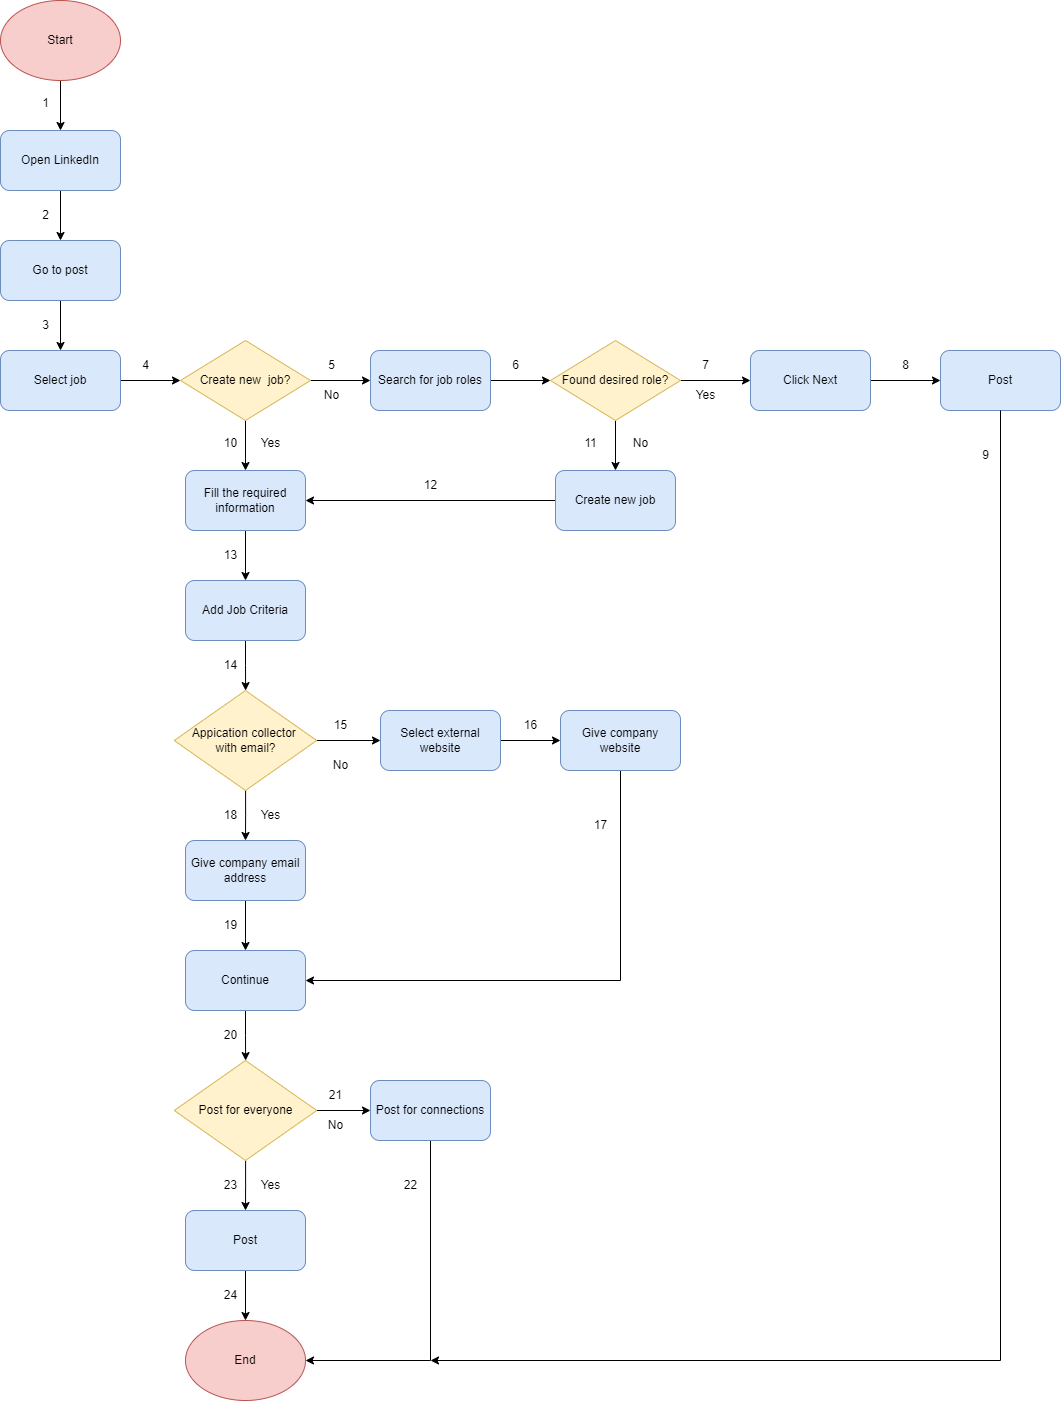

The diagram above was exported from draw.io. Its source (the exported page's mxGraphModel, read from the mxfile embedded in the PNG):
<mxGraphModel dx="1914" dy="1038" grid="1" gridSize="10" guides="1" tooltips="1" connect="1" arrows="1" fold="1" page="1" pageScale="1" pageWidth="850" pageHeight="1100" math="0" shadow="0">
  <root>
    <mxCell id="0" />
    <mxCell id="1" parent="0" />
    <mxCell id="GRMmmIgCWsTg24t24DnC-3" value="" style="edgeStyle=orthogonalEdgeStyle;rounded=0;orthogonalLoop=1;jettySize=auto;html=1;" parent="1" source="GRMmmIgCWsTg24t24DnC-1" target="GRMmmIgCWsTg24t24DnC-2" edge="1">
      <mxGeometry relative="1" as="geometry" />
    </mxCell>
    <mxCell id="GRMmmIgCWsTg24t24DnC-1" value="Start" style="ellipse;whiteSpace=wrap;html=1;fillColor=#f8cecc;strokeColor=#b85450;" parent="1" vertex="1">
      <mxGeometry x="70" y="50" width="120" height="80" as="geometry" />
    </mxCell>
    <mxCell id="GRMmmIgCWsTg24t24DnC-5" value="" style="edgeStyle=orthogonalEdgeStyle;rounded=0;orthogonalLoop=1;jettySize=auto;html=1;" parent="1" source="GRMmmIgCWsTg24t24DnC-2" target="GRMmmIgCWsTg24t24DnC-4" edge="1">
      <mxGeometry relative="1" as="geometry" />
    </mxCell>
    <mxCell id="GRMmmIgCWsTg24t24DnC-2" value="Open LinkedIn" style="rounded=1;whiteSpace=wrap;html=1;fillColor=#dae8fc;strokeColor=#6c8ebf;" parent="1" vertex="1">
      <mxGeometry x="70" y="180" width="120" height="60" as="geometry" />
    </mxCell>
    <mxCell id="GRMmmIgCWsTg24t24DnC-7" value="" style="edgeStyle=orthogonalEdgeStyle;rounded=0;orthogonalLoop=1;jettySize=auto;html=1;" parent="1" source="GRMmmIgCWsTg24t24DnC-4" target="GRMmmIgCWsTg24t24DnC-6" edge="1">
      <mxGeometry relative="1" as="geometry" />
    </mxCell>
    <mxCell id="GRMmmIgCWsTg24t24DnC-4" value="Go to post" style="rounded=1;whiteSpace=wrap;html=1;fillColor=#dae8fc;strokeColor=#6c8ebf;" parent="1" vertex="1">
      <mxGeometry x="70" y="290" width="120" height="60" as="geometry" />
    </mxCell>
    <mxCell id="GRMmmIgCWsTg24t24DnC-9" value="" style="edgeStyle=orthogonalEdgeStyle;rounded=0;orthogonalLoop=1;jettySize=auto;html=1;" parent="1" source="GRMmmIgCWsTg24t24DnC-6" target="GRMmmIgCWsTg24t24DnC-8" edge="1">
      <mxGeometry relative="1" as="geometry" />
    </mxCell>
    <mxCell id="GRMmmIgCWsTg24t24DnC-6" value="Select job" style="rounded=1;whiteSpace=wrap;html=1;fillColor=#dae8fc;strokeColor=#6c8ebf;" parent="1" vertex="1">
      <mxGeometry x="70" y="400" width="120" height="60" as="geometry" />
    </mxCell>
    <mxCell id="GRMmmIgCWsTg24t24DnC-11" value="" style="edgeStyle=orthogonalEdgeStyle;rounded=0;orthogonalLoop=1;jettySize=auto;html=1;" parent="1" source="GRMmmIgCWsTg24t24DnC-8" target="GRMmmIgCWsTg24t24DnC-10" edge="1">
      <mxGeometry relative="1" as="geometry" />
    </mxCell>
    <mxCell id="GRMmmIgCWsTg24t24DnC-13" value="" style="edgeStyle=orthogonalEdgeStyle;rounded=0;orthogonalLoop=1;jettySize=auto;html=1;" parent="1" source="GRMmmIgCWsTg24t24DnC-8" target="GRMmmIgCWsTg24t24DnC-12" edge="1">
      <mxGeometry relative="1" as="geometry" />
    </mxCell>
    <mxCell id="GRMmmIgCWsTg24t24DnC-8" value="Create new&amp;nbsp; job?" style="rhombus;whiteSpace=wrap;html=1;fillColor=#fff2cc;strokeColor=#d6b656;" parent="1" vertex="1">
      <mxGeometry x="250" y="390" width="130" height="80" as="geometry" />
    </mxCell>
    <mxCell id="GRMmmIgCWsTg24t24DnC-24" value="" style="edgeStyle=orthogonalEdgeStyle;rounded=0;orthogonalLoop=1;jettySize=auto;html=1;" parent="1" source="GRMmmIgCWsTg24t24DnC-10" target="GRMmmIgCWsTg24t24DnC-23" edge="1">
      <mxGeometry relative="1" as="geometry" />
    </mxCell>
    <mxCell id="GRMmmIgCWsTg24t24DnC-10" value="Fill the required information" style="rounded=1;whiteSpace=wrap;html=1;fillColor=#dae8fc;strokeColor=#6c8ebf;" parent="1" vertex="1">
      <mxGeometry x="255" y="520" width="120" height="60" as="geometry" />
    </mxCell>
    <mxCell id="GRMmmIgCWsTg24t24DnC-15" value="" style="edgeStyle=orthogonalEdgeStyle;rounded=0;orthogonalLoop=1;jettySize=auto;html=1;" parent="1" source="GRMmmIgCWsTg24t24DnC-12" target="GRMmmIgCWsTg24t24DnC-14" edge="1">
      <mxGeometry relative="1" as="geometry" />
    </mxCell>
    <mxCell id="GRMmmIgCWsTg24t24DnC-12" value="Search for job roles" style="rounded=1;whiteSpace=wrap;html=1;fillColor=#dae8fc;strokeColor=#6c8ebf;" parent="1" vertex="1">
      <mxGeometry x="440" y="400" width="120" height="60" as="geometry" />
    </mxCell>
    <mxCell id="GRMmmIgCWsTg24t24DnC-19" value="" style="edgeStyle=orthogonalEdgeStyle;rounded=0;orthogonalLoop=1;jettySize=auto;html=1;" parent="1" source="GRMmmIgCWsTg24t24DnC-14" target="GRMmmIgCWsTg24t24DnC-18" edge="1">
      <mxGeometry relative="1" as="geometry" />
    </mxCell>
    <mxCell id="GRMmmIgCWsTg24t24DnC-61" value="" style="edgeStyle=orthogonalEdgeStyle;rounded=0;orthogonalLoop=1;jettySize=auto;html=1;" parent="1" source="GRMmmIgCWsTg24t24DnC-14" target="GRMmmIgCWsTg24t24DnC-60" edge="1">
      <mxGeometry relative="1" as="geometry" />
    </mxCell>
    <mxCell id="GRMmmIgCWsTg24t24DnC-14" value="Found desired role?" style="rhombus;whiteSpace=wrap;html=1;fillColor=#fff2cc;strokeColor=#d6b656;" parent="1" vertex="1">
      <mxGeometry x="620" y="390" width="130" height="80" as="geometry" />
    </mxCell>
    <mxCell id="GRMmmIgCWsTg24t24DnC-21" value="" style="edgeStyle=orthogonalEdgeStyle;rounded=0;orthogonalLoop=1;jettySize=auto;html=1;" parent="1" source="GRMmmIgCWsTg24t24DnC-18" target="GRMmmIgCWsTg24t24DnC-20" edge="1">
      <mxGeometry relative="1" as="geometry" />
    </mxCell>
    <mxCell id="GRMmmIgCWsTg24t24DnC-18" value="Click Next" style="rounded=1;whiteSpace=wrap;html=1;fillColor=#dae8fc;strokeColor=#6c8ebf;" parent="1" vertex="1">
      <mxGeometry x="820" y="400" width="120" height="60" as="geometry" />
    </mxCell>
    <mxCell id="GRMmmIgCWsTg24t24DnC-20" value="Post" style="rounded=1;whiteSpace=wrap;html=1;fillColor=#dae8fc;strokeColor=#6c8ebf;" parent="1" vertex="1">
      <mxGeometry x="1010" y="400" width="120" height="60" as="geometry" />
    </mxCell>
    <mxCell id="GRMmmIgCWsTg24t24DnC-26" value="" style="edgeStyle=orthogonalEdgeStyle;rounded=0;orthogonalLoop=1;jettySize=auto;html=1;" parent="1" source="GRMmmIgCWsTg24t24DnC-23" target="GRMmmIgCWsTg24t24DnC-25" edge="1">
      <mxGeometry relative="1" as="geometry" />
    </mxCell>
    <mxCell id="GRMmmIgCWsTg24t24DnC-23" value="Add Job Criteria" style="rounded=1;whiteSpace=wrap;html=1;fillColor=#dae8fc;strokeColor=#6c8ebf;" parent="1" vertex="1">
      <mxGeometry x="255" y="630" width="120" height="60" as="geometry" />
    </mxCell>
    <mxCell id="GRMmmIgCWsTg24t24DnC-28" value="" style="edgeStyle=orthogonalEdgeStyle;rounded=0;orthogonalLoop=1;jettySize=auto;html=1;" parent="1" source="GRMmmIgCWsTg24t24DnC-25" edge="1">
      <mxGeometry relative="1" as="geometry">
        <mxPoint x="315" y="890" as="targetPoint" />
      </mxGeometry>
    </mxCell>
    <mxCell id="GRMmmIgCWsTg24t24DnC-30" value="" style="edgeStyle=orthogonalEdgeStyle;rounded=0;orthogonalLoop=1;jettySize=auto;html=1;" parent="1" source="GRMmmIgCWsTg24t24DnC-25" target="GRMmmIgCWsTg24t24DnC-29" edge="1">
      <mxGeometry relative="1" as="geometry" />
    </mxCell>
    <mxCell id="GRMmmIgCWsTg24t24DnC-25" value="Appication collector&amp;nbsp;&lt;br&gt;with email?" style="rhombus;whiteSpace=wrap;html=1;fillColor=#fff2cc;strokeColor=#d6b656;" parent="1" vertex="1">
      <mxGeometry x="243.75" y="740" width="142.5" height="100" as="geometry" />
    </mxCell>
    <mxCell id="GRMmmIgCWsTg24t24DnC-34" value="" style="edgeStyle=orthogonalEdgeStyle;rounded=0;orthogonalLoop=1;jettySize=auto;html=1;" parent="1" source="GRMmmIgCWsTg24t24DnC-29" target="GRMmmIgCWsTg24t24DnC-33" edge="1">
      <mxGeometry relative="1" as="geometry" />
    </mxCell>
    <mxCell id="GRMmmIgCWsTg24t24DnC-29" value="Select external website" style="rounded=1;whiteSpace=wrap;html=1;fillColor=#dae8fc;strokeColor=#6c8ebf;" parent="1" vertex="1">
      <mxGeometry x="450" y="760" width="120" height="60" as="geometry" />
    </mxCell>
    <mxCell id="GRMmmIgCWsTg24t24DnC-36" value="" style="edgeStyle=orthogonalEdgeStyle;rounded=0;orthogonalLoop=1;jettySize=auto;html=1;" parent="1" source="GRMmmIgCWsTg24t24DnC-32" target="GRMmmIgCWsTg24t24DnC-35" edge="1">
      <mxGeometry relative="1" as="geometry" />
    </mxCell>
    <mxCell id="GRMmmIgCWsTg24t24DnC-32" value="Give company email address" style="rounded=1;whiteSpace=wrap;html=1;fillColor=#dae8fc;strokeColor=#6c8ebf;" parent="1" vertex="1">
      <mxGeometry x="255" y="890" width="120" height="60" as="geometry" />
    </mxCell>
    <mxCell id="GRMmmIgCWsTg24t24DnC-37" style="edgeStyle=orthogonalEdgeStyle;rounded=0;orthogonalLoop=1;jettySize=auto;html=1;entryX=1;entryY=0.5;entryDx=0;entryDy=0;" parent="1" source="GRMmmIgCWsTg24t24DnC-33" target="GRMmmIgCWsTg24t24DnC-35" edge="1">
      <mxGeometry relative="1" as="geometry">
        <Array as="points">
          <mxPoint x="690" y="1030" />
        </Array>
      </mxGeometry>
    </mxCell>
    <mxCell id="GRMmmIgCWsTg24t24DnC-33" value="Give company website" style="whiteSpace=wrap;html=1;rounded=1;fillColor=#dae8fc;strokeColor=#6c8ebf;" parent="1" vertex="1">
      <mxGeometry x="630" y="760" width="120" height="60" as="geometry" />
    </mxCell>
    <mxCell id="GRMmmIgCWsTg24t24DnC-39" value="" style="edgeStyle=orthogonalEdgeStyle;rounded=0;orthogonalLoop=1;jettySize=auto;html=1;" parent="1" source="GRMmmIgCWsTg24t24DnC-35" target="GRMmmIgCWsTg24t24DnC-38" edge="1">
      <mxGeometry relative="1" as="geometry" />
    </mxCell>
    <mxCell id="GRMmmIgCWsTg24t24DnC-35" value="Continue" style="rounded=1;whiteSpace=wrap;html=1;fillColor=#dae8fc;strokeColor=#6c8ebf;" parent="1" vertex="1">
      <mxGeometry x="255" y="1000" width="120" height="60" as="geometry" />
    </mxCell>
    <mxCell id="GRMmmIgCWsTg24t24DnC-41" value="" style="edgeStyle=orthogonalEdgeStyle;rounded=0;orthogonalLoop=1;jettySize=auto;html=1;" parent="1" source="GRMmmIgCWsTg24t24DnC-38" target="GRMmmIgCWsTg24t24DnC-40" edge="1">
      <mxGeometry relative="1" as="geometry" />
    </mxCell>
    <mxCell id="GRMmmIgCWsTg24t24DnC-43" value="" style="edgeStyle=orthogonalEdgeStyle;rounded=0;orthogonalLoop=1;jettySize=auto;html=1;" parent="1" source="GRMmmIgCWsTg24t24DnC-38" target="GRMmmIgCWsTg24t24DnC-42" edge="1">
      <mxGeometry relative="1" as="geometry" />
    </mxCell>
    <mxCell id="GRMmmIgCWsTg24t24DnC-38" value="Post for everyone" style="rhombus;whiteSpace=wrap;html=1;fillColor=#fff2cc;strokeColor=#d6b656;" parent="1" vertex="1">
      <mxGeometry x="243.75" y="1110" width="142.5" height="100" as="geometry" />
    </mxCell>
    <mxCell id="GRMmmIgCWsTg24t24DnC-45" value="" style="edgeStyle=orthogonalEdgeStyle;rounded=0;orthogonalLoop=1;jettySize=auto;html=1;" parent="1" source="GRMmmIgCWsTg24t24DnC-40" target="GRMmmIgCWsTg24t24DnC-44" edge="1">
      <mxGeometry relative="1" as="geometry" />
    </mxCell>
    <mxCell id="GRMmmIgCWsTg24t24DnC-40" value="Post" style="rounded=1;whiteSpace=wrap;html=1;fillColor=#dae8fc;strokeColor=#6c8ebf;" parent="1" vertex="1">
      <mxGeometry x="255" y="1260" width="120" height="60" as="geometry" />
    </mxCell>
    <mxCell id="GRMmmIgCWsTg24t24DnC-46" style="edgeStyle=orthogonalEdgeStyle;rounded=0;orthogonalLoop=1;jettySize=auto;html=1;entryX=1;entryY=0.5;entryDx=0;entryDy=0;" parent="1" source="GRMmmIgCWsTg24t24DnC-42" target="GRMmmIgCWsTg24t24DnC-44" edge="1">
      <mxGeometry relative="1" as="geometry">
        <Array as="points">
          <mxPoint x="500" y="1410" />
        </Array>
      </mxGeometry>
    </mxCell>
    <mxCell id="GRMmmIgCWsTg24t24DnC-42" value="Post for connections" style="rounded=1;whiteSpace=wrap;html=1;fillColor=#dae8fc;strokeColor=#6c8ebf;" parent="1" vertex="1">
      <mxGeometry x="440" y="1130" width="120" height="60" as="geometry" />
    </mxCell>
    <mxCell id="GRMmmIgCWsTg24t24DnC-44" value="End" style="ellipse;whiteSpace=wrap;html=1;fillColor=#f8cecc;strokeColor=#b85450;" parent="1" vertex="1">
      <mxGeometry x="255" y="1370" width="120" height="80" as="geometry" />
    </mxCell>
    <mxCell id="GRMmmIgCWsTg24t24DnC-49" style="edgeStyle=orthogonalEdgeStyle;rounded=0;orthogonalLoop=1;jettySize=auto;html=1;exitX=0.5;exitY=1;exitDx=0;exitDy=0;" parent="1" source="GRMmmIgCWsTg24t24DnC-20" edge="1">
      <mxGeometry relative="1" as="geometry">
        <mxPoint x="500" y="1410" as="targetPoint" />
        <mxPoint x="1080" y="470" as="sourcePoint" />
        <Array as="points">
          <mxPoint x="1070" y="1410" />
        </Array>
      </mxGeometry>
    </mxCell>
    <mxCell id="GRMmmIgCWsTg24t24DnC-50" value="1" style="text;html=1;align=center;verticalAlign=middle;resizable=0;points=[];autosize=1;strokeColor=none;fillColor=none;" parent="1" vertex="1">
      <mxGeometry x="100" y="138" width="30" height="30" as="geometry" />
    </mxCell>
    <mxCell id="GRMmmIgCWsTg24t24DnC-51" value="2" style="text;html=1;align=center;verticalAlign=middle;resizable=0;points=[];autosize=1;strokeColor=none;fillColor=none;" parent="1" vertex="1">
      <mxGeometry x="100" y="250" width="30" height="30" as="geometry" />
    </mxCell>
    <mxCell id="GRMmmIgCWsTg24t24DnC-52" value="3" style="text;html=1;align=center;verticalAlign=middle;resizable=0;points=[];autosize=1;strokeColor=none;fillColor=none;" parent="1" vertex="1">
      <mxGeometry x="100" y="360" width="30" height="30" as="geometry" />
    </mxCell>
    <mxCell id="GRMmmIgCWsTg24t24DnC-53" value="4" style="text;html=1;align=center;verticalAlign=middle;resizable=0;points=[];autosize=1;strokeColor=none;fillColor=none;" parent="1" vertex="1">
      <mxGeometry x="200" y="400" width="30" height="30" as="geometry" />
    </mxCell>
    <mxCell id="GRMmmIgCWsTg24t24DnC-54" value="5" style="text;html=1;align=center;verticalAlign=middle;resizable=0;points=[];autosize=1;strokeColor=none;fillColor=none;" parent="1" vertex="1">
      <mxGeometry x="386.25" y="400" width="30" height="30" as="geometry" />
    </mxCell>
    <mxCell id="GRMmmIgCWsTg24t24DnC-55" value="6" style="text;html=1;align=center;verticalAlign=middle;resizable=0;points=[];autosize=1;strokeColor=none;fillColor=none;" parent="1" vertex="1">
      <mxGeometry x="570" y="400" width="30" height="30" as="geometry" />
    </mxCell>
    <mxCell id="GRMmmIgCWsTg24t24DnC-56" value="7" style="text;html=1;align=center;verticalAlign=middle;resizable=0;points=[];autosize=1;strokeColor=none;fillColor=none;" parent="1" vertex="1">
      <mxGeometry x="760" y="400" width="30" height="30" as="geometry" />
    </mxCell>
    <mxCell id="GRMmmIgCWsTg24t24DnC-57" value="8" style="text;html=1;align=center;verticalAlign=middle;resizable=0;points=[];autosize=1;strokeColor=none;fillColor=none;" parent="1" vertex="1">
      <mxGeometry x="960" y="400" width="30" height="30" as="geometry" />
    </mxCell>
    <mxCell id="GRMmmIgCWsTg24t24DnC-58" value="9" style="text;html=1;align=center;verticalAlign=middle;resizable=0;points=[];autosize=1;strokeColor=none;fillColor=none;" parent="1" vertex="1">
      <mxGeometry x="1040" y="490" width="30" height="30" as="geometry" />
    </mxCell>
    <mxCell id="GRMmmIgCWsTg24t24DnC-59" value="10" style="text;html=1;align=center;verticalAlign=middle;resizable=0;points=[];autosize=1;strokeColor=none;fillColor=none;" parent="1" vertex="1">
      <mxGeometry x="280" y="478" width="40" height="30" as="geometry" />
    </mxCell>
    <mxCell id="GRMmmIgCWsTg24t24DnC-62" style="edgeStyle=orthogonalEdgeStyle;rounded=0;orthogonalLoop=1;jettySize=auto;html=1;entryX=1;entryY=0.5;entryDx=0;entryDy=0;" parent="1" source="GRMmmIgCWsTg24t24DnC-60" target="GRMmmIgCWsTg24t24DnC-10" edge="1">
      <mxGeometry relative="1" as="geometry" />
    </mxCell>
    <mxCell id="GRMmmIgCWsTg24t24DnC-60" value="Create new job" style="rounded=1;whiteSpace=wrap;html=1;fillColor=#dae8fc;strokeColor=#6c8ebf;" parent="1" vertex="1">
      <mxGeometry x="625" y="520" width="120" height="60" as="geometry" />
    </mxCell>
    <mxCell id="GRMmmIgCWsTg24t24DnC-63" value="11" style="text;html=1;align=center;verticalAlign=middle;resizable=0;points=[];autosize=1;strokeColor=none;fillColor=none;" parent="1" vertex="1">
      <mxGeometry x="640" y="478" width="40" height="30" as="geometry" />
    </mxCell>
    <mxCell id="GRMmmIgCWsTg24t24DnC-64" value="12" style="text;html=1;align=center;verticalAlign=middle;resizable=0;points=[];autosize=1;strokeColor=none;fillColor=none;" parent="1" vertex="1">
      <mxGeometry x="480" y="520" width="40" height="30" as="geometry" />
    </mxCell>
    <mxCell id="GRMmmIgCWsTg24t24DnC-65" value="13" style="text;html=1;align=center;verticalAlign=middle;resizable=0;points=[];autosize=1;strokeColor=none;fillColor=none;" parent="1" vertex="1">
      <mxGeometry x="280" y="590" width="40" height="30" as="geometry" />
    </mxCell>
    <mxCell id="GRMmmIgCWsTg24t24DnC-66" value="14" style="text;html=1;align=center;verticalAlign=middle;resizable=0;points=[];autosize=1;strokeColor=none;fillColor=none;" parent="1" vertex="1">
      <mxGeometry x="280" y="700" width="40" height="30" as="geometry" />
    </mxCell>
    <mxCell id="GRMmmIgCWsTg24t24DnC-67" value="15" style="text;html=1;align=center;verticalAlign=middle;resizable=0;points=[];autosize=1;strokeColor=none;fillColor=none;" parent="1" vertex="1">
      <mxGeometry x="390" y="760" width="40" height="30" as="geometry" />
    </mxCell>
    <mxCell id="GRMmmIgCWsTg24t24DnC-68" value="16" style="text;html=1;align=center;verticalAlign=middle;resizable=0;points=[];autosize=1;strokeColor=none;fillColor=none;" parent="1" vertex="1">
      <mxGeometry x="580" y="760" width="40" height="30" as="geometry" />
    </mxCell>
    <mxCell id="GRMmmIgCWsTg24t24DnC-69" value="17" style="text;html=1;align=center;verticalAlign=middle;resizable=0;points=[];autosize=1;strokeColor=none;fillColor=none;" parent="1" vertex="1">
      <mxGeometry x="650" y="860" width="40" height="30" as="geometry" />
    </mxCell>
    <mxCell id="GRMmmIgCWsTg24t24DnC-70" value="18" style="text;html=1;align=center;verticalAlign=middle;resizable=0;points=[];autosize=1;strokeColor=none;fillColor=none;" parent="1" vertex="1">
      <mxGeometry x="280" y="850" width="40" height="30" as="geometry" />
    </mxCell>
    <mxCell id="GRMmmIgCWsTg24t24DnC-71" value="19" style="text;html=1;align=center;verticalAlign=middle;resizable=0;points=[];autosize=1;strokeColor=none;fillColor=none;" parent="1" vertex="1">
      <mxGeometry x="280" y="960" width="40" height="30" as="geometry" />
    </mxCell>
    <mxCell id="GRMmmIgCWsTg24t24DnC-72" value="20" style="text;html=1;align=center;verticalAlign=middle;resizable=0;points=[];autosize=1;strokeColor=none;fillColor=none;" parent="1" vertex="1">
      <mxGeometry x="280" y="1070" width="40" height="30" as="geometry" />
    </mxCell>
    <mxCell id="GRMmmIgCWsTg24t24DnC-73" value="21" style="text;html=1;align=center;verticalAlign=middle;resizable=0;points=[];autosize=1;strokeColor=none;fillColor=none;" parent="1" vertex="1">
      <mxGeometry x="385" y="1130" width="40" height="30" as="geometry" />
    </mxCell>
    <mxCell id="GRMmmIgCWsTg24t24DnC-74" value="22" style="text;html=1;align=center;verticalAlign=middle;resizable=0;points=[];autosize=1;strokeColor=none;fillColor=none;" parent="1" vertex="1">
      <mxGeometry x="460" y="1220" width="40" height="30" as="geometry" />
    </mxCell>
    <mxCell id="GRMmmIgCWsTg24t24DnC-75" value="23" style="text;html=1;align=center;verticalAlign=middle;resizable=0;points=[];autosize=1;strokeColor=none;fillColor=none;" parent="1" vertex="1">
      <mxGeometry x="280" y="1220" width="40" height="30" as="geometry" />
    </mxCell>
    <mxCell id="GRMmmIgCWsTg24t24DnC-76" value="24" style="text;html=1;align=center;verticalAlign=middle;resizable=0;points=[];autosize=1;strokeColor=none;fillColor=none;" parent="1" vertex="1">
      <mxGeometry x="280" y="1330" width="40" height="30" as="geometry" />
    </mxCell>
    <mxCell id="GRMmmIgCWsTg24t24DnC-77" value="Yes" style="text;html=1;align=center;verticalAlign=middle;resizable=0;points=[];autosize=1;strokeColor=none;fillColor=none;" parent="1" vertex="1">
      <mxGeometry x="320" y="478" width="40" height="30" as="geometry" />
    </mxCell>
    <mxCell id="GRMmmIgCWsTg24t24DnC-79" value="No" style="text;html=1;align=center;verticalAlign=middle;resizable=0;points=[];autosize=1;strokeColor=none;fillColor=none;" parent="1" vertex="1">
      <mxGeometry x="381.25" y="430" width="40" height="30" as="geometry" />
    </mxCell>
    <mxCell id="GRMmmIgCWsTg24t24DnC-80" value="Yes" style="text;html=1;align=center;verticalAlign=middle;resizable=0;points=[];autosize=1;strokeColor=none;fillColor=none;" parent="1" vertex="1">
      <mxGeometry x="755" y="430" width="40" height="30" as="geometry" />
    </mxCell>
    <mxCell id="GRMmmIgCWsTg24t24DnC-81" value="No" style="text;html=1;align=center;verticalAlign=middle;resizable=0;points=[];autosize=1;strokeColor=none;fillColor=none;" parent="1" vertex="1">
      <mxGeometry x="690" y="478" width="40" height="30" as="geometry" />
    </mxCell>
    <mxCell id="GRMmmIgCWsTg24t24DnC-82" value="Yes" style="text;html=1;align=center;verticalAlign=middle;resizable=0;points=[];autosize=1;strokeColor=none;fillColor=none;" parent="1" vertex="1">
      <mxGeometry x="320" y="850" width="40" height="30" as="geometry" />
    </mxCell>
    <mxCell id="GRMmmIgCWsTg24t24DnC-83" value="No" style="text;html=1;align=center;verticalAlign=middle;resizable=0;points=[];autosize=1;strokeColor=none;fillColor=none;" parent="1" vertex="1">
      <mxGeometry x="390" y="800" width="40" height="30" as="geometry" />
    </mxCell>
    <mxCell id="GRMmmIgCWsTg24t24DnC-84" value="Yes" style="text;html=1;align=center;verticalAlign=middle;resizable=0;points=[];autosize=1;strokeColor=none;fillColor=none;" parent="1" vertex="1">
      <mxGeometry x="320" y="1220" width="40" height="30" as="geometry" />
    </mxCell>
    <mxCell id="GRMmmIgCWsTg24t24DnC-85" value="No" style="text;html=1;align=center;verticalAlign=middle;resizable=0;points=[];autosize=1;strokeColor=none;fillColor=none;" parent="1" vertex="1">
      <mxGeometry x="385" y="1160" width="40" height="30" as="geometry" />
    </mxCell>
  </root>
</mxGraphModel>